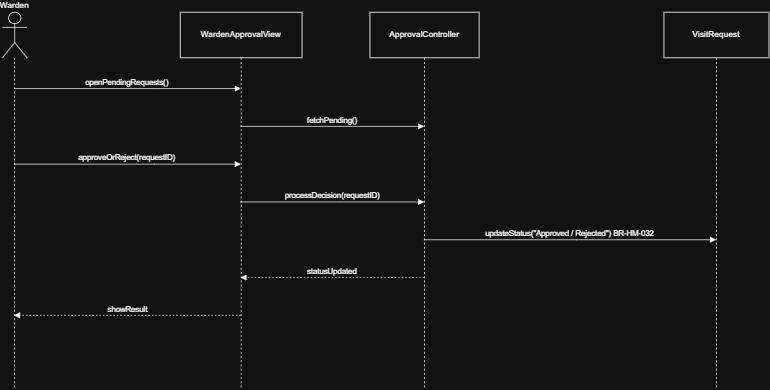

The diagram above was exported from draw.io. Its source (the exported page's mxGraphModel, read from the mxfile embedded in the PNG):
<mxGraphModel dx="1489" dy="803" grid="1" gridSize="10" guides="1" tooltips="1" connect="1" arrows="1" fold="1" page="1" pageScale="1" pageWidth="827" pageHeight="1169" math="0" shadow="0">
  <root>
    <mxCell id="0" />
    <mxCell id="1" parent="0" />
    <mxCell id="9ceSLDUbYExtW1o94E2T-152" parent="1" style="shape=umlLifeline;perimeter=lifelinePerimeter;whiteSpace=wrap;container=1;dropTarget=0;collapsible=0;recursiveResize=0;outlineConnect=0;portConstraint=eastwest;newEdgeStyle={&quot;edgeStyle&quot;:&quot;elbowEdgeStyle&quot;,&quot;elbow&quot;:&quot;vertical&quot;,&quot;curved&quot;:0,&quot;rounded&quot;:0};participant=umlActor;verticalAlign=bottom;labelPosition=center;verticalLabelPosition=top;align=center;size=65;" value="Warden" vertex="1">
      <mxGeometry height="538" width="35" x="130" y="120" as="geometry" />
    </mxCell>
    <mxCell id="9ceSLDUbYExtW1o94E2T-153" parent="1" style="shape=umlLifeline;perimeter=lifelinePerimeter;whiteSpace=wrap;container=1;dropTarget=0;collapsible=0;recursiveResize=0;outlineConnect=0;portConstraint=eastwest;newEdgeStyle={&quot;edgeStyle&quot;:&quot;elbowEdgeStyle&quot;,&quot;elbow&quot;:&quot;vertical&quot;,&quot;curved&quot;:0,&quot;rounded&quot;:0};size=65;" value="WardenApprovalView" vertex="1">
      <mxGeometry height="538" width="174" x="384" y="120" as="geometry" />
    </mxCell>
    <mxCell id="9ceSLDUbYExtW1o94E2T-154" parent="1" style="shape=umlLifeline;perimeter=lifelinePerimeter;whiteSpace=wrap;container=1;dropTarget=0;collapsible=0;recursiveResize=0;outlineConnect=0;portConstraint=eastwest;newEdgeStyle={&quot;edgeStyle&quot;:&quot;elbowEdgeStyle&quot;,&quot;elbow&quot;:&quot;vertical&quot;,&quot;curved&quot;:0,&quot;rounded&quot;:0};size=65;" value="ApprovalController" vertex="1">
      <mxGeometry height="538" width="156" x="655" y="120" as="geometry" />
    </mxCell>
    <mxCell id="9ceSLDUbYExtW1o94E2T-155" parent="1" style="shape=umlLifeline;perimeter=lifelinePerimeter;whiteSpace=wrap;container=1;dropTarget=0;collapsible=0;recursiveResize=0;outlineConnect=0;portConstraint=eastwest;newEdgeStyle={&quot;edgeStyle&quot;:&quot;elbowEdgeStyle&quot;,&quot;elbow&quot;:&quot;vertical&quot;,&quot;curved&quot;:0,&quot;rounded&quot;:0};size=65;" value="VisitRequest" vertex="1">
      <mxGeometry height="538" width="150" x="1075" y="120" as="geometry" />
    </mxCell>
    <mxCell id="9ceSLDUbYExtW1o94E2T-156" edge="1" parent="1" source="9ceSLDUbYExtW1o94E2T-152" style="verticalAlign=bottom;edgeStyle=elbowEdgeStyle;elbow=vertical;curved=0;rounded=0;endArrow=block;" target="9ceSLDUbYExtW1o94E2T-153" value="openPendingRequests()">
      <mxGeometry relative="1" as="geometry">
        <Array as="points">
          <mxPoint x="347" y="229" />
        </Array>
      </mxGeometry>
    </mxCell>
    <mxCell id="9ceSLDUbYExtW1o94E2T-157" edge="1" parent="1" source="9ceSLDUbYExtW1o94E2T-153" style="verticalAlign=bottom;edgeStyle=elbowEdgeStyle;elbow=vertical;curved=0;rounded=0;endArrow=block;" target="9ceSLDUbYExtW1o94E2T-154" value="fetchPending()">
      <mxGeometry relative="1" as="geometry">
        <Array as="points">
          <mxPoint x="611" y="283" />
        </Array>
      </mxGeometry>
    </mxCell>
    <mxCell id="9ceSLDUbYExtW1o94E2T-158" edge="1" parent="1" source="9ceSLDUbYExtW1o94E2T-152" style="verticalAlign=bottom;edgeStyle=elbowEdgeStyle;elbow=vertical;curved=0;rounded=0;endArrow=block;" target="9ceSLDUbYExtW1o94E2T-153" value="approveOrReject(requestID)">
      <mxGeometry relative="1" as="geometry">
        <Array as="points">
          <mxPoint x="347" y="337" />
        </Array>
      </mxGeometry>
    </mxCell>
    <mxCell id="9ceSLDUbYExtW1o94E2T-159" edge="1" parent="1" source="9ceSLDUbYExtW1o94E2T-153" style="verticalAlign=bottom;edgeStyle=elbowEdgeStyle;elbow=vertical;curved=0;rounded=0;endArrow=block;" target="9ceSLDUbYExtW1o94E2T-154" value="processDecision(requestID)">
      <mxGeometry relative="1" as="geometry">
        <Array as="points">
          <mxPoint x="611" y="391" />
        </Array>
      </mxGeometry>
    </mxCell>
    <mxCell id="9ceSLDUbYExtW1o94E2T-160" edge="1" parent="1" source="9ceSLDUbYExtW1o94E2T-154" style="verticalAlign=bottom;edgeStyle=elbowEdgeStyle;elbow=vertical;curved=0;rounded=0;endArrow=block;" target="9ceSLDUbYExtW1o94E2T-155" value="updateStatus(&quot;Approved / Rejected&quot;)  BR-HM-032">
      <mxGeometry relative="1" as="geometry">
        <Array as="points">
          <mxPoint x="950" y="445" />
        </Array>
      </mxGeometry>
    </mxCell>
    <mxCell id="9ceSLDUbYExtW1o94E2T-161" edge="1" parent="1" source="9ceSLDUbYExtW1o94E2T-154" style="verticalAlign=bottom;edgeStyle=elbowEdgeStyle;elbow=vertical;curved=0;rounded=0;dashed=1;dashPattern=2 3;endArrow=block;" target="9ceSLDUbYExtW1o94E2T-153" value="statusUpdated">
      <mxGeometry relative="1" as="geometry">
        <Array as="points">
          <mxPoint x="614" y="499" />
        </Array>
      </mxGeometry>
    </mxCell>
    <mxCell id="9ceSLDUbYExtW1o94E2T-162" edge="1" parent="1" source="9ceSLDUbYExtW1o94E2T-153" style="verticalAlign=bottom;edgeStyle=elbowEdgeStyle;elbow=vertical;curved=0;rounded=0;dashed=1;dashPattern=2 3;endArrow=block;" target="9ceSLDUbYExtW1o94E2T-152" value="showResult">
      <mxGeometry relative="1" as="geometry">
        <Array as="points">
          <mxPoint x="350" y="553" />
        </Array>
      </mxGeometry>
    </mxCell>
  </root>
</mxGraphModel>